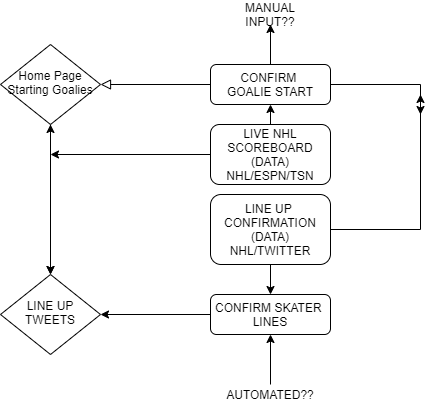

The diagram above was exported from draw.io. Its source (the exported page's mxGraphModel, read from the mxfile embedded in the PNG):
<mxGraphModel dx="1422" dy="794" grid="1" gridSize="10" guides="1" tooltips="1" connect="1" arrows="1" fold="1" page="1" pageScale="1" pageWidth="827" pageHeight="1169" math="0" shadow="0">
  <root>
    <mxCell id="WIyWlLk6GJQsqaUBKTNV-0" />
    <mxCell id="WIyWlLk6GJQsqaUBKTNV-1" parent="WIyWlLk6GJQsqaUBKTNV-0" />
    <mxCell id="WIyWlLk6GJQsqaUBKTNV-2" value="" style="rounded=0;html=1;jettySize=auto;orthogonalLoop=1;fontSize=11;endArrow=block;endFill=0;endSize=8;strokeWidth=1;shadow=0;labelBackgroundColor=none;edgeStyle=orthogonalEdgeStyle;" parent="WIyWlLk6GJQsqaUBKTNV-1" source="WIyWlLk6GJQsqaUBKTNV-3" target="WIyWlLk6GJQsqaUBKTNV-6" edge="1">
      <mxGeometry relative="1" as="geometry" />
    </mxCell>
    <mxCell id="TCxi-S11WIiXnwAop2Xw-6" style="edgeStyle=orthogonalEdgeStyle;rounded=0;orthogonalLoop=1;jettySize=auto;html=1;exitX=1;exitY=0.5;exitDx=0;exitDy=0;" edge="1" parent="WIyWlLk6GJQsqaUBKTNV-1" source="WIyWlLk6GJQsqaUBKTNV-3">
      <mxGeometry relative="1" as="geometry">
        <mxPoint x="570" y="130" as="targetPoint" />
      </mxGeometry>
    </mxCell>
    <mxCell id="TCxi-S11WIiXnwAop2Xw-12" style="edgeStyle=orthogonalEdgeStyle;rounded=0;orthogonalLoop=1;jettySize=auto;html=1;" edge="1" parent="WIyWlLk6GJQsqaUBKTNV-1" source="WIyWlLk6GJQsqaUBKTNV-3" target="TCxi-S11WIiXnwAop2Xw-11">
      <mxGeometry relative="1" as="geometry" />
    </mxCell>
    <mxCell id="WIyWlLk6GJQsqaUBKTNV-3" value="CONFIRM&amp;nbsp;&lt;br&gt;GOALIE START" style="rounded=1;whiteSpace=wrap;html=1;fontSize=12;glass=0;strokeWidth=1;shadow=0;" parent="WIyWlLk6GJQsqaUBKTNV-1" vertex="1">
      <mxGeometry x="360" y="80" width="120" height="40" as="geometry" />
    </mxCell>
    <mxCell id="TCxi-S11WIiXnwAop2Xw-7" style="edgeStyle=orthogonalEdgeStyle;rounded=0;orthogonalLoop=1;jettySize=auto;html=1;exitX=0.5;exitY=1;exitDx=0;exitDy=0;" edge="1" parent="WIyWlLk6GJQsqaUBKTNV-1" source="WIyWlLk6GJQsqaUBKTNV-6" target="WIyWlLk6GJQsqaUBKTNV-10">
      <mxGeometry relative="1" as="geometry" />
    </mxCell>
    <mxCell id="WIyWlLk6GJQsqaUBKTNV-6" value="Home Page&lt;br&gt;Starting Goalies" style="rhombus;whiteSpace=wrap;html=1;shadow=0;fontFamily=Helvetica;fontSize=12;align=center;strokeWidth=1;spacing=6;spacingTop=-4;" parent="WIyWlLk6GJQsqaUBKTNV-1" vertex="1">
      <mxGeometry x="150" y="60" width="100" height="80" as="geometry" />
    </mxCell>
    <mxCell id="TCxi-S11WIiXnwAop2Xw-5" style="edgeStyle=orthogonalEdgeStyle;rounded=0;orthogonalLoop=1;jettySize=auto;html=1;exitX=1;exitY=0.5;exitDx=0;exitDy=0;" edge="1" parent="WIyWlLk6GJQsqaUBKTNV-1" source="WIyWlLk6GJQsqaUBKTNV-7">
      <mxGeometry relative="1" as="geometry">
        <mxPoint x="570" y="110" as="targetPoint" />
      </mxGeometry>
    </mxCell>
    <mxCell id="TCxi-S11WIiXnwAop2Xw-9" style="edgeStyle=orthogonalEdgeStyle;rounded=0;orthogonalLoop=1;jettySize=auto;html=1;" edge="1" parent="WIyWlLk6GJQsqaUBKTNV-1" source="WIyWlLk6GJQsqaUBKTNV-7" target="WIyWlLk6GJQsqaUBKTNV-12">
      <mxGeometry relative="1" as="geometry" />
    </mxCell>
    <mxCell id="WIyWlLk6GJQsqaUBKTNV-7" value="LINE UP&amp;nbsp;&lt;br&gt;CONFIRMATION&lt;br&gt;(DATA)&lt;br&gt;NHL/TWITTER" style="rounded=1;whiteSpace=wrap;html=1;fontSize=12;glass=0;strokeWidth=1;shadow=0;" parent="WIyWlLk6GJQsqaUBKTNV-1" vertex="1">
      <mxGeometry x="360" y="210" width="120" height="70" as="geometry" />
    </mxCell>
    <mxCell id="WIyWlLk6GJQsqaUBKTNV-10" value="LINE UP&lt;br&gt;TWEETS" style="rhombus;whiteSpace=wrap;html=1;shadow=0;fontFamily=Helvetica;fontSize=12;align=center;strokeWidth=1;spacing=6;spacingTop=-4;" parent="WIyWlLk6GJQsqaUBKTNV-1" vertex="1">
      <mxGeometry x="150" y="290" width="100" height="80" as="geometry" />
    </mxCell>
    <mxCell id="TCxi-S11WIiXnwAop2Xw-0" style="edgeStyle=orthogonalEdgeStyle;rounded=0;orthogonalLoop=1;jettySize=auto;html=1;exitX=0;exitY=0.5;exitDx=0;exitDy=0;" edge="1" parent="WIyWlLk6GJQsqaUBKTNV-1" source="WIyWlLk6GJQsqaUBKTNV-12" target="WIyWlLk6GJQsqaUBKTNV-10">
      <mxGeometry relative="1" as="geometry" />
    </mxCell>
    <mxCell id="WIyWlLk6GJQsqaUBKTNV-12" value="CONFIRM SKATER&amp;nbsp;&lt;br&gt;LINES" style="rounded=1;whiteSpace=wrap;html=1;fontSize=12;glass=0;strokeWidth=1;shadow=0;" parent="WIyWlLk6GJQsqaUBKTNV-1" vertex="1">
      <mxGeometry x="360" y="310" width="120" height="40" as="geometry" />
    </mxCell>
    <mxCell id="TCxi-S11WIiXnwAop2Xw-3" style="edgeStyle=orthogonalEdgeStyle;rounded=0;orthogonalLoop=1;jettySize=auto;html=1;" edge="1" parent="WIyWlLk6GJQsqaUBKTNV-1" source="TCxi-S11WIiXnwAop2Xw-2">
      <mxGeometry relative="1" as="geometry">
        <mxPoint x="200" y="170" as="targetPoint" />
      </mxGeometry>
    </mxCell>
    <mxCell id="TCxi-S11WIiXnwAop2Xw-10" style="edgeStyle=orthogonalEdgeStyle;rounded=0;orthogonalLoop=1;jettySize=auto;html=1;exitX=0.5;exitY=0;exitDx=0;exitDy=0;entryX=0.5;entryY=1;entryDx=0;entryDy=0;" edge="1" parent="WIyWlLk6GJQsqaUBKTNV-1" source="TCxi-S11WIiXnwAop2Xw-2" target="WIyWlLk6GJQsqaUBKTNV-3">
      <mxGeometry relative="1" as="geometry" />
    </mxCell>
    <mxCell id="TCxi-S11WIiXnwAop2Xw-2" value="LIVE NHL SCOREBOARD&lt;br&gt;(DATA)&lt;br&gt;NHL/ESPN/TSN" style="rounded=1;whiteSpace=wrap;html=1;fontSize=12;glass=0;strokeWidth=1;shadow=0;" vertex="1" parent="WIyWlLk6GJQsqaUBKTNV-1">
      <mxGeometry x="360" y="140" width="120" height="60" as="geometry" />
    </mxCell>
    <mxCell id="TCxi-S11WIiXnwAop2Xw-8" value="" style="endArrow=classic;startArrow=classic;html=1;" edge="1" parent="WIyWlLk6GJQsqaUBKTNV-1">
      <mxGeometry width="50" height="50" relative="1" as="geometry">
        <mxPoint x="200" y="290" as="sourcePoint" />
        <mxPoint x="200" y="140" as="targetPoint" />
        <Array as="points" />
      </mxGeometry>
    </mxCell>
    <mxCell id="TCxi-S11WIiXnwAop2Xw-11" value="MANUAL INPUT??" style="text;html=1;strokeColor=none;fillColor=none;align=center;verticalAlign=middle;whiteSpace=wrap;rounded=0;" vertex="1" parent="WIyWlLk6GJQsqaUBKTNV-1">
      <mxGeometry x="400" y="20" width="40" height="20" as="geometry" />
    </mxCell>
    <mxCell id="TCxi-S11WIiXnwAop2Xw-16" style="edgeStyle=orthogonalEdgeStyle;rounded=0;orthogonalLoop=1;jettySize=auto;html=1;" edge="1" parent="WIyWlLk6GJQsqaUBKTNV-1" source="TCxi-S11WIiXnwAop2Xw-15" target="WIyWlLk6GJQsqaUBKTNV-12">
      <mxGeometry relative="1" as="geometry" />
    </mxCell>
    <mxCell id="TCxi-S11WIiXnwAop2Xw-15" value="AUTOMATED??" style="text;html=1;strokeColor=none;fillColor=none;align=center;verticalAlign=middle;whiteSpace=wrap;rounded=0;" vertex="1" parent="WIyWlLk6GJQsqaUBKTNV-1">
      <mxGeometry x="400" y="400" width="40" height="20" as="geometry" />
    </mxCell>
  </root>
</mxGraphModel>